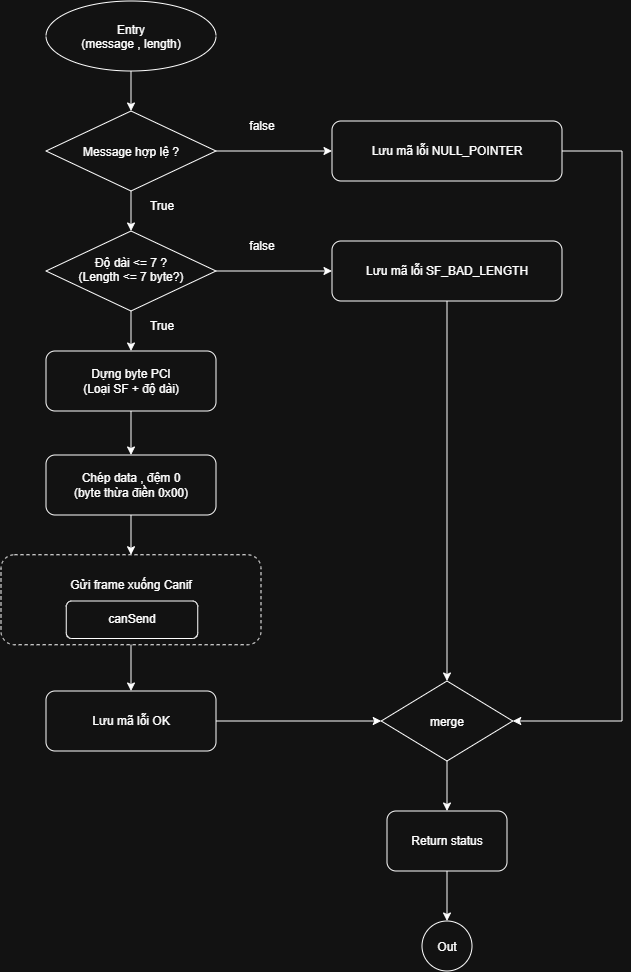

The diagram above was exported from draw.io. Its source (the exported page's mxGraphModel, read from the mxfile embedded in the PNG):
<mxGraphModel dx="1388" dy="994" grid="1" gridSize="10" guides="1" tooltips="1" connect="1" arrows="1" fold="1" page="1" pageScale="1" pageWidth="827" pageHeight="1169" math="0" shadow="0">
  <root>
    <mxCell id="0" />
    <mxCell id="1" parent="0" />
    <mxCell id="BIi9WfB38u0EqVnIAlYP-1" parent="1" style="ellipse;whiteSpace=wrap;html=1;shapeInside=1;rounded=1;" value="&lt;div&gt;&lt;br&gt;&lt;/div&gt;&lt;div&gt;Entry&lt;/div&gt;&lt;div&gt;(message , length)&lt;/div&gt;" vertex="1">
      <mxGeometry height="70" width="170" x="244" y="100" as="geometry" />
    </mxCell>
    <mxCell id="BIi9WfB38u0EqVnIAlYP-3" parent="1" style="rhombus;whiteSpace=wrap;html=1;shapeInside=1;" value="Message hợp lệ ?" vertex="1">
      <mxGeometry height="80" width="170" x="244" y="210" as="geometry" />
    </mxCell>
    <mxCell id="BIi9WfB38u0EqVnIAlYP-5" parent="1" style="rhombus;whiteSpace=wrap;html=1;shapeInside=1;" value="Độ dài &amp;lt;= 7 ?(Length &amp;lt;= 7 byte?)" vertex="1">
      <mxGeometry height="80" width="170" x="244" y="330" as="geometry" />
    </mxCell>
    <mxCell id="BIi9WfB38u0EqVnIAlYP-7" parent="1" style="rounded=1;whiteSpace=wrap;html=1;" value="Dựng byte PCI&lt;div&gt;(Loại SF + độ dài)&lt;/div&gt;" vertex="1">
      <mxGeometry height="60" width="170" x="244" y="450" as="geometry" />
    </mxCell>
    <mxCell id="BIi9WfB38u0EqVnIAlYP-9" parent="1" style="rounded=1;whiteSpace=wrap;html=1;" value="Chép data , đệm 0&lt;div&gt;(byte thừa điền 0x00)&lt;/div&gt;" vertex="1">
      <mxGeometry height="60" width="170" x="244" y="554" as="geometry" />
    </mxCell>
    <mxCell id="BIi9WfB38u0EqVnIAlYP-10" parent="1" style="rounded=1;whiteSpace=wrap;html=1;dashed=1;" value="Gửi frame xuống Canif&lt;div&gt;&lt;br&gt;&lt;/div&gt;&lt;div&gt;&lt;br&gt;&lt;/div&gt;" vertex="1">
      <mxGeometry height="90" width="260" x="199" y="653.75" as="geometry" />
    </mxCell>
    <mxCell id="BIi9WfB38u0EqVnIAlYP-11" parent="1" style="rounded=1;whiteSpace=wrap;html=1;" value="canSend" vertex="1">
      <mxGeometry height="37.5" width="131.5" x="264.25" y="700" as="geometry" />
    </mxCell>
    <mxCell id="BIi9WfB38u0EqVnIAlYP-12" parent="1" style="rounded=1;whiteSpace=wrap;html=1;" value="Lưu mã lỗi OK" vertex="1">
      <mxGeometry height="60" width="170" x="244" y="790" as="geometry" />
    </mxCell>
    <mxCell id="BIi9WfB38u0EqVnIAlYP-13" parent="1" style="rounded=1;whiteSpace=wrap;html=1;" value="Lưu mã lỗi SF_BAD_LENGTH" vertex="1">
      <mxGeometry height="60" width="230" x="530" y="340" as="geometry" />
    </mxCell>
    <mxCell id="BIi9WfB38u0EqVnIAlYP-14" parent="1" style="rounded=1;whiteSpace=wrap;html=1;" value="Lưu mã lỗi NULL_POINTER" vertex="1">
      <mxGeometry height="60" width="230" x="530" y="220" as="geometry" />
    </mxCell>
    <mxCell id="BIi9WfB38u0EqVnIAlYP-15" edge="1" parent="1" source="BIi9WfB38u0EqVnIAlYP-1" style="endArrow=classic;html=1;rounded=0;fontFamily=Helvetica;fontSize=12;fontColor=default;exitX=0.5;exitY=1;exitDx=0;exitDy=0;entryX=0.5;entryY=0;entryDx=0;entryDy=0;" target="BIi9WfB38u0EqVnIAlYP-3" value="">
      <mxGeometry height="50" relative="1" width="50" as="geometry">
        <mxPoint x="400" y="440" as="sourcePoint" />
        <mxPoint x="450" y="390" as="targetPoint" />
      </mxGeometry>
    </mxCell>
    <mxCell id="BIi9WfB38u0EqVnIAlYP-16" edge="1" parent="1" source="BIi9WfB38u0EqVnIAlYP-3" style="endArrow=classic;html=1;rounded=0;fontFamily=Helvetica;fontSize=12;fontColor=default;exitX=0.5;exitY=1;exitDx=0;exitDy=0;entryX=0.5;entryY=0;entryDx=0;entryDy=0;" target="BIi9WfB38u0EqVnIAlYP-5" value="">
      <mxGeometry height="50" relative="1" width="50" as="geometry">
        <mxPoint x="400" y="440" as="sourcePoint" />
        <mxPoint x="450" y="390" as="targetPoint" />
      </mxGeometry>
    </mxCell>
    <mxCell id="BIi9WfB38u0EqVnIAlYP-17" edge="1" parent="1" source="BIi9WfB38u0EqVnIAlYP-5" style="endArrow=classic;html=1;rounded=0;fontFamily=Helvetica;fontSize=12;fontColor=default;exitX=0.5;exitY=1;exitDx=0;exitDy=0;entryX=0.5;entryY=0;entryDx=0;entryDy=0;" target="BIi9WfB38u0EqVnIAlYP-7" value="">
      <mxGeometry height="50" relative="1" width="50" as="geometry">
        <mxPoint x="400" y="580" as="sourcePoint" />
        <mxPoint x="450" y="530" as="targetPoint" />
      </mxGeometry>
    </mxCell>
    <mxCell id="BIi9WfB38u0EqVnIAlYP-18" edge="1" parent="1" source="BIi9WfB38u0EqVnIAlYP-7" style="endArrow=classic;html=1;rounded=0;fontFamily=Helvetica;fontSize=12;fontColor=default;exitX=0.5;exitY=1;exitDx=0;exitDy=0;entryX=0.5;entryY=0;entryDx=0;entryDy=0;" target="BIi9WfB38u0EqVnIAlYP-9" value="">
      <mxGeometry height="50" relative="1" width="50" as="geometry">
        <mxPoint x="400" y="580" as="sourcePoint" />
        <mxPoint x="450" y="530" as="targetPoint" />
      </mxGeometry>
    </mxCell>
    <mxCell id="BIi9WfB38u0EqVnIAlYP-19" edge="1" parent="1" source="BIi9WfB38u0EqVnIAlYP-9" style="endArrow=classic;html=1;rounded=0;fontFamily=Helvetica;fontSize=12;fontColor=default;exitX=0.5;exitY=1;exitDx=0;exitDy=0;entryX=0.5;entryY=0;entryDx=0;entryDy=0;" target="BIi9WfB38u0EqVnIAlYP-10" value="">
      <mxGeometry height="50" relative="1" width="50" as="geometry">
        <mxPoint x="400" y="720" as="sourcePoint" />
        <mxPoint x="450" y="670" as="targetPoint" />
      </mxGeometry>
    </mxCell>
    <mxCell id="BIi9WfB38u0EqVnIAlYP-21" edge="1" parent="1" source="BIi9WfB38u0EqVnIAlYP-10" style="endArrow=classic;html=1;rounded=0;fontFamily=Helvetica;fontSize=12;fontColor=default;exitX=0.5;exitY=1;exitDx=0;exitDy=0;entryX=0.5;entryY=0;entryDx=0;entryDy=0;" target="BIi9WfB38u0EqVnIAlYP-12" value="">
      <mxGeometry height="50" relative="1" width="50" as="geometry">
        <mxPoint x="400" y="720" as="sourcePoint" />
        <mxPoint x="450" y="670" as="targetPoint" />
      </mxGeometry>
    </mxCell>
    <mxCell id="BIi9WfB38u0EqVnIAlYP-22" edge="1" parent="1" source="BIi9WfB38u0EqVnIAlYP-3" style="endArrow=classic;html=1;rounded=0;fontFamily=Helvetica;fontSize=12;fontColor=default;exitX=1;exitY=0.5;exitDx=0;exitDy=0;entryX=0;entryY=0.5;entryDx=0;entryDy=0;" target="BIi9WfB38u0EqVnIAlYP-14" value="">
      <mxGeometry height="50" relative="1" width="50" as="geometry">
        <mxPoint x="400" y="440" as="sourcePoint" />
        <mxPoint x="450" y="390" as="targetPoint" />
      </mxGeometry>
    </mxCell>
    <mxCell id="BIi9WfB38u0EqVnIAlYP-23" edge="1" parent="1" source="BIi9WfB38u0EqVnIAlYP-5" style="endArrow=classic;html=1;rounded=0;fontFamily=Helvetica;fontSize=12;fontColor=default;exitX=1;exitY=0.5;exitDx=0;exitDy=0;entryX=0;entryY=0.5;entryDx=0;entryDy=0;" target="BIi9WfB38u0EqVnIAlYP-13" value="">
      <mxGeometry height="50" relative="1" width="50" as="geometry">
        <mxPoint x="400" y="440" as="sourcePoint" />
        <mxPoint x="450" y="390" as="targetPoint" />
      </mxGeometry>
    </mxCell>
    <mxCell id="BIi9WfB38u0EqVnIAlYP-24" edge="1" parent="1" source="BIi9WfB38u0EqVnIAlYP-12" style="endArrow=classic;html=1;rounded=0;fontFamily=Helvetica;fontSize=12;fontColor=default;exitX=1;exitY=0.5;exitDx=0;exitDy=0;" target="BIi9WfB38u0EqVnIAlYP-26" value="">
      <mxGeometry height="50" relative="1" width="50" as="geometry">
        <mxPoint x="420" y="830" as="sourcePoint" />
        <mxPoint x="590" y="820" as="targetPoint" />
      </mxGeometry>
    </mxCell>
    <mxCell id="BIi9WfB38u0EqVnIAlYP-26" parent="1" style="rhombus;whiteSpace=wrap;html=1;shapeInside=1;" value="merge" vertex="1">
      <mxGeometry height="80" width="131.5" x="579.25" y="780" as="geometry" />
    </mxCell>
    <mxCell id="BIi9WfB38u0EqVnIAlYP-27" edge="1" parent="1" source="BIi9WfB38u0EqVnIAlYP-13" style="endArrow=classic;html=1;rounded=0;fontFamily=Helvetica;fontSize=12;fontColor=default;exitX=0.5;exitY=1;exitDx=0;exitDy=0;entryX=0.5;entryY=0;entryDx=0;entryDy=0;" target="BIi9WfB38u0EqVnIAlYP-26" value="">
      <mxGeometry height="50" relative="1" width="50" as="geometry">
        <mxPoint x="510" y="720" as="sourcePoint" />
        <mxPoint x="560" y="670" as="targetPoint" />
      </mxGeometry>
    </mxCell>
    <mxCell id="BIi9WfB38u0EqVnIAlYP-28" edge="1" parent="1" source="BIi9WfB38u0EqVnIAlYP-14" style="endArrow=classic;html=1;rounded=0;fontFamily=Helvetica;fontSize=12;fontColor=default;exitX=1;exitY=0.5;exitDx=0;exitDy=0;entryX=1;entryY=0.5;entryDx=0;entryDy=0;" target="BIi9WfB38u0EqVnIAlYP-26" value="">
      <mxGeometry height="50" relative="1" width="50" as="geometry">
        <Array as="points">
          <mxPoint x="820" y="250" />
          <mxPoint x="820" y="820" />
        </Array>
        <mxPoint x="650" y="580" as="sourcePoint" />
        <mxPoint x="820" y="870" as="targetPoint" />
      </mxGeometry>
    </mxCell>
    <mxCell id="BIi9WfB38u0EqVnIAlYP-29" edge="1" parent="1" source="BIi9WfB38u0EqVnIAlYP-26" style="endArrow=classic;html=1;rounded=0;fontFamily=Helvetica;fontSize=12;fontColor=default;exitX=0.5;exitY=1;exitDx=0;exitDy=0;" value="">
      <mxGeometry height="50" relative="1" width="50" as="geometry">
        <mxPoint x="650" y="720" as="sourcePoint" />
        <mxPoint x="645" y="910" as="targetPoint" />
      </mxGeometry>
    </mxCell>
    <mxCell id="BIi9WfB38u0EqVnIAlYP-30" parent="1" style="rounded=1;whiteSpace=wrap;html=1;" value="Return status" vertex="1">
      <mxGeometry height="60" width="120" x="585" y="910" as="geometry" />
    </mxCell>
    <mxCell id="BIi9WfB38u0EqVnIAlYP-31" edge="1" parent="1" source="BIi9WfB38u0EqVnIAlYP-30" style="endArrow=classic;html=1;rounded=0;fontFamily=Helvetica;fontSize=12;fontColor=default;exitX=0.5;exitY=1;exitDx=0;exitDy=0;entryX=0.5;entryY=0;entryDx=0;entryDy=0;" target="BIi9WfB38u0EqVnIAlYP-32" value="">
      <mxGeometry height="50" relative="1" width="50" as="geometry">
        <mxPoint x="689.9999999999998" y="1040" as="sourcePoint" />
        <mxPoint x="745" y="890" as="targetPoint" />
      </mxGeometry>
    </mxCell>
    <mxCell id="BIi9WfB38u0EqVnIAlYP-32" parent="1" style="ellipse;whiteSpace=wrap;html=1;shapeInside=1;aspect=fixed;" value="Out" vertex="1">
      <mxGeometry height="50" width="50" x="620" y="1020" as="geometry" />
    </mxCell>
    <mxCell id="BIi9WfB38u0EqVnIAlYP-34" parent="1" style="text;html=1;whiteSpace=wrap;strokeColor=none;fillColor=none;align=center;verticalAlign=middle;rounded=0;" value="false" vertex="1">
      <mxGeometry height="30" width="60" x="430" y="210" as="geometry" />
    </mxCell>
    <mxCell id="BIi9WfB38u0EqVnIAlYP-35" parent="1" style="text;html=1;whiteSpace=wrap;strokeColor=none;fillColor=none;align=center;verticalAlign=middle;rounded=0;" value="false" vertex="1">
      <mxGeometry height="30" width="60" x="430" y="330" as="geometry" />
    </mxCell>
    <mxCell id="BIi9WfB38u0EqVnIAlYP-38" parent="1" style="text;html=1;whiteSpace=wrap;strokeColor=none;fillColor=none;align=center;verticalAlign=middle;rounded=0;" value="True" vertex="1">
      <mxGeometry height="30" width="60" x="330" y="290" as="geometry" />
    </mxCell>
    <mxCell id="BIi9WfB38u0EqVnIAlYP-39" parent="1" style="text;html=1;whiteSpace=wrap;strokeColor=none;fillColor=none;align=center;verticalAlign=middle;rounded=0;" value="True" vertex="1">
      <mxGeometry height="30" width="60" x="330" y="410" as="geometry" />
    </mxCell>
  </root>
</mxGraphModel>